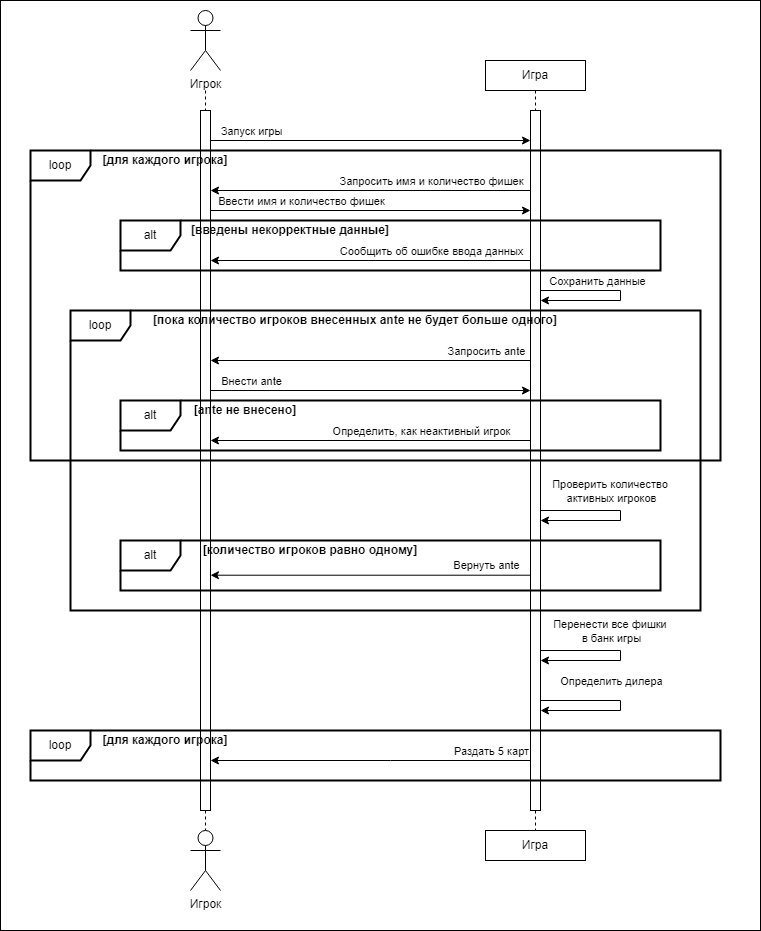

The diagram above was exported from draw.io. Its source (the exported page's mxGraphModel, read from the mxfile embedded in the PNG):
<mxGraphModel dx="2876" dy="1114" grid="1" gridSize="10" guides="1" tooltips="1" connect="1" arrows="1" fold="1" page="1" pageScale="1" pageWidth="827" pageHeight="1169" math="0" shadow="0">
  <root>
    <mxCell id="0" />
    <mxCell id="1" parent="0" />
    <mxCell id="PpkX4NB9_KxATIK3XUZD-67" value="" style="rounded=0;whiteSpace=wrap;html=1;fillColor=default;" vertex="1" parent="1">
      <mxGeometry x="-180" width="760" height="930" as="geometry" />
    </mxCell>
    <mxCell id="PpkX4NB9_KxATIK3XUZD-15" style="edgeStyle=orthogonalEdgeStyle;rounded=0;orthogonalLoop=1;jettySize=auto;html=1;dashed=1;endArrow=none;endFill=0;" edge="1" parent="1" target="PpkX4NB9_KxATIK3XUZD-7">
      <mxGeometry relative="1" as="geometry">
        <mxPoint x="25" y="90" as="sourcePoint" />
      </mxGeometry>
    </mxCell>
    <mxCell id="PpkX4NB9_KxATIK3XUZD-1" value="Игрок" style="shape=umlActor;verticalLabelPosition=bottom;verticalAlign=top;html=1;outlineConnect=0;" vertex="1" parent="1">
      <mxGeometry x="10" y="10" width="30" height="60" as="geometry" />
    </mxCell>
    <mxCell id="PpkX4NB9_KxATIK3XUZD-4" value="" style="html=1;points=[[0,0,0,0,5],[0,1,0,0,-5],[1,0,0,0,5],[1,1,0,0,-5]];perimeter=orthogonalPerimeter;outlineConnect=0;targetShapes=umlLifeline;portConstraint=eastwest;newEdgeStyle={&quot;curved&quot;:0,&quot;rounded&quot;:0};" vertex="1" parent="1">
      <mxGeometry x="20" y="110" width="10" height="700" as="geometry" />
    </mxCell>
    <mxCell id="PpkX4NB9_KxATIK3XUZD-7" value="Игрок" style="shape=umlActor;verticalLabelPosition=bottom;verticalAlign=top;html=1;outlineConnect=0;" vertex="1" parent="1">
      <mxGeometry x="10" y="830" width="30" height="60" as="geometry" />
    </mxCell>
    <mxCell id="PpkX4NB9_KxATIK3XUZD-14" style="edgeStyle=orthogonalEdgeStyle;rounded=0;orthogonalLoop=1;jettySize=auto;html=1;dashed=1;endArrow=none;endFill=0;" edge="1" parent="1" source="PpkX4NB9_KxATIK3XUZD-9" target="PpkX4NB9_KxATIK3XUZD-13">
      <mxGeometry relative="1" as="geometry" />
    </mxCell>
    <mxCell id="PpkX4NB9_KxATIK3XUZD-9" value="Игра" style="html=1;whiteSpace=wrap;" vertex="1" parent="1">
      <mxGeometry x="305" y="60" width="100" height="30" as="geometry" />
    </mxCell>
    <mxCell id="PpkX4NB9_KxATIK3XUZD-10" value="" style="html=1;points=[[0,0,0,0,5],[0,1,0,0,-5],[1,0,0,0,5],[1,1,0,0,-5]];perimeter=orthogonalPerimeter;outlineConnect=0;targetShapes=umlLifeline;portConstraint=eastwest;newEdgeStyle={&quot;curved&quot;:0,&quot;rounded&quot;:0};" vertex="1" parent="1">
      <mxGeometry x="350" y="110" width="10" height="700" as="geometry" />
    </mxCell>
    <mxCell id="PpkX4NB9_KxATIK3XUZD-13" value="Игра" style="html=1;whiteSpace=wrap;" vertex="1" parent="1">
      <mxGeometry x="305" y="830" width="100" height="30" as="geometry" />
    </mxCell>
    <mxCell id="PpkX4NB9_KxATIK3XUZD-17" value="" style="endArrow=classic;html=1;rounded=0;" edge="1" parent="1">
      <mxGeometry width="50" height="50" relative="1" as="geometry">
        <mxPoint x="30" y="140.00000000000023" as="sourcePoint" />
        <mxPoint x="350.0000000000001" y="140.00000000000023" as="targetPoint" />
      </mxGeometry>
    </mxCell>
    <mxCell id="PpkX4NB9_KxATIK3XUZD-18" value="Запуск игры" style="edgeLabel;html=1;align=center;verticalAlign=middle;resizable=0;points=[];" vertex="1" connectable="0" parent="PpkX4NB9_KxATIK3XUZD-17">
      <mxGeometry x="-0.776" y="2" relative="1" as="geometry">
        <mxPoint x="4" y="-8" as="offset" />
      </mxGeometry>
    </mxCell>
    <mxCell id="PpkX4NB9_KxATIK3XUZD-19" value="" style="endArrow=classic;html=1;rounded=0;" edge="1" parent="1" source="PpkX4NB9_KxATIK3XUZD-10">
      <mxGeometry width="50" height="50" relative="1" as="geometry">
        <mxPoint x="270" y="230" as="sourcePoint" />
        <mxPoint x="30" y="190" as="targetPoint" />
      </mxGeometry>
    </mxCell>
    <mxCell id="PpkX4NB9_KxATIK3XUZD-20" value="Запросить имя и количество фишек" style="edgeLabel;html=1;align=center;verticalAlign=middle;resizable=0;points=[];" vertex="1" connectable="0" parent="PpkX4NB9_KxATIK3XUZD-19">
      <mxGeometry x="-0.776" y="2" relative="1" as="geometry">
        <mxPoint x="-64" y="-12" as="offset" />
      </mxGeometry>
    </mxCell>
    <mxCell id="PpkX4NB9_KxATIK3XUZD-22" value="" style="endArrow=classic;html=1;rounded=0;" edge="1" parent="1">
      <mxGeometry width="50" height="50" relative="1" as="geometry">
        <mxPoint x="30" y="210" as="sourcePoint" />
        <mxPoint x="350" y="210" as="targetPoint" />
      </mxGeometry>
    </mxCell>
    <mxCell id="PpkX4NB9_KxATIK3XUZD-23" value="Ввести имя и количество фишек" style="edgeLabel;html=1;align=center;verticalAlign=middle;resizable=0;points=[];" vertex="1" connectable="0" parent="PpkX4NB9_KxATIK3XUZD-22">
      <mxGeometry x="-0.776" y="2" relative="1" as="geometry">
        <mxPoint x="54" y="-8" as="offset" />
      </mxGeometry>
    </mxCell>
    <mxCell id="PpkX4NB9_KxATIK3XUZD-24" value="" style="endArrow=classic;html=1;rounded=0;" edge="1" parent="1">
      <mxGeometry width="50" height="50" relative="1" as="geometry">
        <mxPoint x="360.0000000000001" y="290.0000000000002" as="sourcePoint" />
        <mxPoint x="360" y="300" as="targetPoint" />
        <Array as="points">
          <mxPoint x="440" y="290" />
          <mxPoint x="440" y="300" />
        </Array>
      </mxGeometry>
    </mxCell>
    <mxCell id="PpkX4NB9_KxATIK3XUZD-25" value="Сохранить данные" style="edgeLabel;html=1;align=center;verticalAlign=middle;resizable=0;points=[];" vertex="1" connectable="0" parent="PpkX4NB9_KxATIK3XUZD-24">
      <mxGeometry x="-0.6098" relative="1" as="geometry">
        <mxPoint x="23" y="-10" as="offset" />
      </mxGeometry>
    </mxCell>
    <mxCell id="PpkX4NB9_KxATIK3XUZD-26" value="" style="endArrow=classic;html=1;rounded=0;" edge="1" parent="1">
      <mxGeometry width="50" height="50" relative="1" as="geometry">
        <mxPoint x="30" y="390" as="sourcePoint" />
        <mxPoint x="350" y="390" as="targetPoint" />
      </mxGeometry>
    </mxCell>
    <mxCell id="PpkX4NB9_KxATIK3XUZD-27" value="Внести ante" style="edgeLabel;html=1;align=center;verticalAlign=middle;resizable=0;points=[];" vertex="1" connectable="0" parent="PpkX4NB9_KxATIK3XUZD-26">
      <mxGeometry x="-0.776" y="2" relative="1" as="geometry">
        <mxPoint x="4" y="-8" as="offset" />
      </mxGeometry>
    </mxCell>
    <mxCell id="PpkX4NB9_KxATIK3XUZD-28" value="" style="endArrow=classic;html=1;rounded=0;" edge="1" parent="1">
      <mxGeometry width="50" height="50" relative="1" as="geometry">
        <mxPoint x="360.0000000000001" y="510.0000000000002" as="sourcePoint" />
        <mxPoint x="360" y="520" as="targetPoint" />
        <Array as="points">
          <mxPoint x="440" y="510" />
          <mxPoint x="440" y="520" />
        </Array>
      </mxGeometry>
    </mxCell>
    <mxCell id="PpkX4NB9_KxATIK3XUZD-29" value="Проверить количество&amp;nbsp;&lt;div&gt;активных игроков&lt;/div&gt;" style="edgeLabel;html=1;align=center;verticalAlign=middle;resizable=0;points=[];" vertex="1" connectable="0" parent="PpkX4NB9_KxATIK3XUZD-28">
      <mxGeometry x="-0.6098" relative="1" as="geometry">
        <mxPoint x="37" y="-20" as="offset" />
      </mxGeometry>
    </mxCell>
    <mxCell id="PpkX4NB9_KxATIK3XUZD-3" value="loop" style="shape=umlFrame;whiteSpace=wrap;html=1;pointerEvents=0;strokeWidth=2;" vertex="1" parent="1">
      <mxGeometry x="-150" y="150" width="690" height="310" as="geometry" />
    </mxCell>
    <mxCell id="PpkX4NB9_KxATIK3XUZD-30" value="&lt;b&gt;[для каждого игрока]&lt;/b&gt;" style="text;html=1;align=center;verticalAlign=middle;whiteSpace=wrap;rounded=0;" vertex="1" parent="1">
      <mxGeometry x="-80" y="150" width="130" height="20" as="geometry" />
    </mxCell>
    <mxCell id="PpkX4NB9_KxATIK3XUZD-31" value="" style="endArrow=classic;html=1;rounded=0;" edge="1" parent="1">
      <mxGeometry width="50" height="50" relative="1" as="geometry">
        <mxPoint x="360.0000000000001" y="650.0000000000002" as="sourcePoint" />
        <mxPoint x="360" y="660" as="targetPoint" />
        <Array as="points">
          <mxPoint x="440" y="650" />
          <mxPoint x="440" y="660" />
        </Array>
      </mxGeometry>
    </mxCell>
    <mxCell id="PpkX4NB9_KxATIK3XUZD-32" value="Перенести все фишки&amp;nbsp;&lt;div&gt;в банк игры&lt;/div&gt;" style="edgeLabel;html=1;align=center;verticalAlign=middle;resizable=0;points=[];" vertex="1" connectable="0" parent="PpkX4NB9_KxATIK3XUZD-31">
      <mxGeometry x="-0.6098" relative="1" as="geometry">
        <mxPoint x="37" y="-20" as="offset" />
      </mxGeometry>
    </mxCell>
    <mxCell id="PpkX4NB9_KxATIK3XUZD-33" value="" style="endArrow=classic;html=1;rounded=0;" edge="1" parent="1">
      <mxGeometry width="50" height="50" relative="1" as="geometry">
        <mxPoint x="360.0000000000001" y="700.0000000000002" as="sourcePoint" />
        <mxPoint x="360" y="710" as="targetPoint" />
        <Array as="points">
          <mxPoint x="440" y="700" />
          <mxPoint x="440" y="710" />
        </Array>
      </mxGeometry>
    </mxCell>
    <mxCell id="PpkX4NB9_KxATIK3XUZD-34" value="Определить дилера" style="edgeLabel;html=1;align=center;verticalAlign=middle;resizable=0;points=[];" vertex="1" connectable="0" parent="PpkX4NB9_KxATIK3XUZD-33">
      <mxGeometry x="-0.6098" relative="1" as="geometry">
        <mxPoint x="37" y="-20" as="offset" />
      </mxGeometry>
    </mxCell>
    <mxCell id="PpkX4NB9_KxATIK3XUZD-35" value="" style="endArrow=classic;html=1;rounded=0;" edge="1" parent="1">
      <mxGeometry width="50" height="50" relative="1" as="geometry">
        <mxPoint x="350" y="760" as="sourcePoint" />
        <mxPoint x="30" y="760" as="targetPoint" />
        <Array as="points">
          <mxPoint x="210" y="760" />
        </Array>
      </mxGeometry>
    </mxCell>
    <mxCell id="PpkX4NB9_KxATIK3XUZD-36" value="Раздать 5 карт" style="edgeLabel;html=1;align=center;verticalAlign=middle;resizable=0;points=[];" vertex="1" connectable="0" parent="PpkX4NB9_KxATIK3XUZD-35">
      <mxGeometry x="-0.6098" relative="1" as="geometry">
        <mxPoint x="22" y="-10" as="offset" />
      </mxGeometry>
    </mxCell>
    <mxCell id="PpkX4NB9_KxATIK3XUZD-38" value="loop" style="shape=umlFrame;whiteSpace=wrap;html=1;pointerEvents=0;strokeWidth=2;" vertex="1" parent="1">
      <mxGeometry x="-150" y="730" width="690" height="50" as="geometry" />
    </mxCell>
    <mxCell id="PpkX4NB9_KxATIK3XUZD-39" value="&lt;b&gt;[для каждого игрока]&lt;/b&gt;" style="text;html=1;align=center;verticalAlign=middle;whiteSpace=wrap;rounded=0;" vertex="1" parent="1">
      <mxGeometry x="-80" y="730" width="130" height="20" as="geometry" />
    </mxCell>
    <mxCell id="PpkX4NB9_KxATIK3XUZD-40" value="alt" style="shape=umlFrame;whiteSpace=wrap;html=1;pointerEvents=0;strokeWidth=2;" vertex="1" parent="1">
      <mxGeometry x="-60" y="220" width="540" height="50" as="geometry" />
    </mxCell>
    <mxCell id="PpkX4NB9_KxATIK3XUZD-41" value="&lt;b&gt;[введены некорректные данные]&lt;/b&gt;" style="text;html=1;align=center;verticalAlign=middle;whiteSpace=wrap;rounded=0;" vertex="1" parent="1">
      <mxGeometry x="10" y="220" width="200" height="20" as="geometry" />
    </mxCell>
    <mxCell id="PpkX4NB9_KxATIK3XUZD-42" value="" style="endArrow=classic;html=1;rounded=0;" edge="1" parent="1">
      <mxGeometry width="50" height="50" relative="1" as="geometry">
        <mxPoint x="350" y="260" as="sourcePoint" />
        <mxPoint x="30" y="260" as="targetPoint" />
      </mxGeometry>
    </mxCell>
    <mxCell id="PpkX4NB9_KxATIK3XUZD-43" value="Сообщить об ошибке ввода данных" style="edgeLabel;html=1;align=center;verticalAlign=middle;resizable=0;points=[];" vertex="1" connectable="0" parent="PpkX4NB9_KxATIK3XUZD-42">
      <mxGeometry x="-0.776" y="2" relative="1" as="geometry">
        <mxPoint x="-64" y="-12" as="offset" />
      </mxGeometry>
    </mxCell>
    <mxCell id="PpkX4NB9_KxATIK3XUZD-44" value="alt" style="shape=umlFrame;whiteSpace=wrap;html=1;pointerEvents=0;strokeWidth=2;" vertex="1" parent="1">
      <mxGeometry x="-60" y="400" width="540" height="50" as="geometry" />
    </mxCell>
    <mxCell id="PpkX4NB9_KxATIK3XUZD-45" value="&lt;b&gt;[ante не внесено]&lt;/b&gt;" style="text;html=1;align=center;verticalAlign=middle;whiteSpace=wrap;rounded=0;" vertex="1" parent="1">
      <mxGeometry x="10" y="400" width="110" height="20" as="geometry" />
    </mxCell>
    <mxCell id="PpkX4NB9_KxATIK3XUZD-46" value="" style="endArrow=classic;html=1;rounded=0;" edge="1" parent="1">
      <mxGeometry width="50" height="50" relative="1" as="geometry">
        <mxPoint x="350" y="440" as="sourcePoint" />
        <mxPoint x="30" y="440" as="targetPoint" />
      </mxGeometry>
    </mxCell>
    <mxCell id="PpkX4NB9_KxATIK3XUZD-47" value="Определить, как неактивный игрок" style="edgeLabel;html=1;align=center;verticalAlign=middle;resizable=0;points=[];" vertex="1" connectable="0" parent="PpkX4NB9_KxATIK3XUZD-46">
      <mxGeometry x="-0.776" y="2" relative="1" as="geometry">
        <mxPoint x="-74" y="-12" as="offset" />
      </mxGeometry>
    </mxCell>
    <mxCell id="PpkX4NB9_KxATIK3XUZD-48" value="alt" style="shape=umlFrame;whiteSpace=wrap;html=1;pointerEvents=0;strokeWidth=2;" vertex="1" parent="1">
      <mxGeometry x="-60" y="540" width="540" height="50" as="geometry" />
    </mxCell>
    <mxCell id="PpkX4NB9_KxATIK3XUZD-49" value="&lt;b&gt;[количество игроков равно одному]&lt;/b&gt;" style="text;html=1;align=center;verticalAlign=middle;whiteSpace=wrap;rounded=0;" vertex="1" parent="1">
      <mxGeometry x="20" y="540" width="220" height="20" as="geometry" />
    </mxCell>
    <mxCell id="PpkX4NB9_KxATIK3XUZD-51" value="" style="endArrow=classic;html=1;rounded=0;" edge="1" parent="1">
      <mxGeometry width="50" height="50" relative="1" as="geometry">
        <mxPoint x="350" y="574.71" as="sourcePoint" />
        <mxPoint x="30" y="574.71" as="targetPoint" />
      </mxGeometry>
    </mxCell>
    <mxCell id="PpkX4NB9_KxATIK3XUZD-52" value="Вернуть ante" style="edgeLabel;html=1;align=center;verticalAlign=middle;resizable=0;points=[];" vertex="1" connectable="0" parent="PpkX4NB9_KxATIK3XUZD-51">
      <mxGeometry x="-0.776" y="2" relative="1" as="geometry">
        <mxPoint x="-9" y="-12" as="offset" />
      </mxGeometry>
    </mxCell>
    <mxCell id="PpkX4NB9_KxATIK3XUZD-54" value="loop" style="shape=umlFrame;whiteSpace=wrap;html=1;pointerEvents=0;strokeWidth=2;" vertex="1" parent="1">
      <mxGeometry x="-110" y="310" width="630" height="300" as="geometry" />
    </mxCell>
    <mxCell id="PpkX4NB9_KxATIK3XUZD-64" value="" style="endArrow=classic;html=1;rounded=0;" edge="1" parent="1">
      <mxGeometry width="50" height="50" relative="1" as="geometry">
        <mxPoint x="350" y="360" as="sourcePoint" />
        <mxPoint x="30" y="360" as="targetPoint" />
      </mxGeometry>
    </mxCell>
    <mxCell id="PpkX4NB9_KxATIK3XUZD-65" value="Запросить ante" style="edgeLabel;html=1;align=center;verticalAlign=middle;resizable=0;points=[];" vertex="1" connectable="0" parent="PpkX4NB9_KxATIK3XUZD-64">
      <mxGeometry x="-0.776" y="2" relative="1" as="geometry">
        <mxPoint x="-9" y="-12" as="offset" />
      </mxGeometry>
    </mxCell>
    <mxCell id="PpkX4NB9_KxATIK3XUZD-66" value="&lt;b&gt;[пока количество игроков внесенных ante не будет больше одного]&lt;/b&gt;" style="text;html=1;align=center;verticalAlign=middle;whiteSpace=wrap;rounded=0;" vertex="1" parent="1">
      <mxGeometry x="-40" y="310" width="430" height="20" as="geometry" />
    </mxCell>
  </root>
</mxGraphModel>